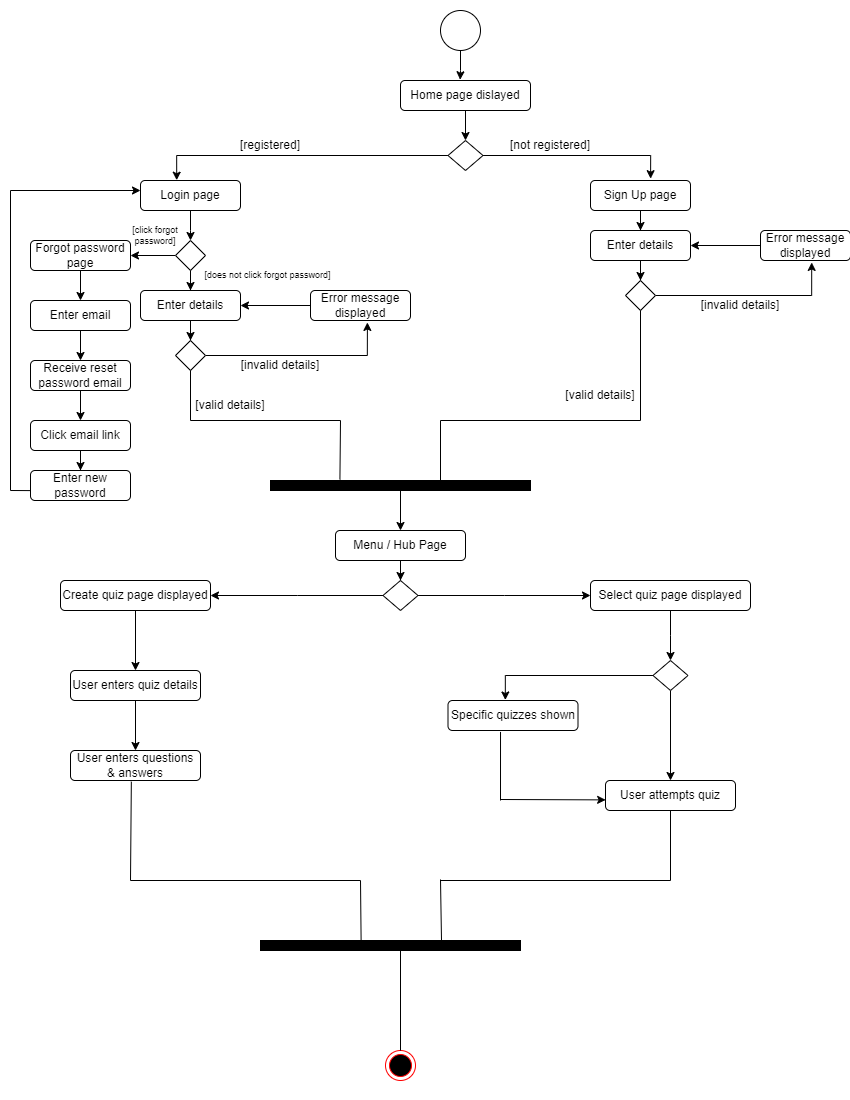

The diagram above was exported from draw.io. Its source (the exported page's mxGraphModel, read from the mxfile embedded in the PNG):
<mxGraphModel dx="1323" dy="675" grid="1" gridSize="10" guides="1" tooltips="1" connect="1" arrows="1" fold="1" page="1" pageScale="1" pageWidth="850" pageHeight="1100" math="0" shadow="0">
  <root>
    <mxCell id="0" />
    <mxCell id="1" parent="0" />
    <mxCell id="Bon1L7TnW7w6mMwKB4eC-3" style="edgeStyle=orthogonalEdgeStyle;rounded=0;orthogonalLoop=1;jettySize=auto;html=1;entryX=0.459;entryY=-0.025;entryDx=0;entryDy=0;entryPerimeter=0;" edge="1" parent="1" source="Bon1L7TnW7w6mMwKB4eC-1" target="Bon1L7TnW7w6mMwKB4eC-2">
      <mxGeometry relative="1" as="geometry" />
    </mxCell>
    <mxCell id="Bon1L7TnW7w6mMwKB4eC-1" value="" style="ellipse;whiteSpace=wrap;html=1;aspect=fixed;" vertex="1" parent="1">
      <mxGeometry x="440" y="10" width="40" height="40" as="geometry" />
    </mxCell>
    <mxCell id="Bon1L7TnW7w6mMwKB4eC-5" style="edgeStyle=orthogonalEdgeStyle;rounded=0;orthogonalLoop=1;jettySize=auto;html=1;entryX=0.5;entryY=0;entryDx=0;entryDy=0;" edge="1" parent="1" source="Bon1L7TnW7w6mMwKB4eC-2" target="Bon1L7TnW7w6mMwKB4eC-4">
      <mxGeometry relative="1" as="geometry" />
    </mxCell>
    <mxCell id="Bon1L7TnW7w6mMwKB4eC-2" value="Home page dislayed" style="rounded=1;whiteSpace=wrap;html=1;" vertex="1" parent="1">
      <mxGeometry x="400" y="80" width="130" height="30" as="geometry" />
    </mxCell>
    <mxCell id="Bon1L7TnW7w6mMwKB4eC-7" style="edgeStyle=orthogonalEdgeStyle;rounded=0;orthogonalLoop=1;jettySize=auto;html=1;entryX=0.362;entryY=-0.01;entryDx=0;entryDy=0;entryPerimeter=0;" edge="1" parent="1" source="Bon1L7TnW7w6mMwKB4eC-4" target="Bon1L7TnW7w6mMwKB4eC-6">
      <mxGeometry relative="1" as="geometry" />
    </mxCell>
    <mxCell id="Bon1L7TnW7w6mMwKB4eC-9" style="edgeStyle=orthogonalEdgeStyle;rounded=0;orthogonalLoop=1;jettySize=auto;html=1;entryX=0.601;entryY=-0.061;entryDx=0;entryDy=0;entryPerimeter=0;" edge="1" parent="1" source="Bon1L7TnW7w6mMwKB4eC-4" target="Bon1L7TnW7w6mMwKB4eC-8">
      <mxGeometry relative="1" as="geometry" />
    </mxCell>
    <mxCell id="Bon1L7TnW7w6mMwKB4eC-4" value="" style="rhombus;whiteSpace=wrap;html=1;" vertex="1" parent="1">
      <mxGeometry x="447.5" y="140" width="35" height="30" as="geometry" />
    </mxCell>
    <mxCell id="Bon1L7TnW7w6mMwKB4eC-11" style="edgeStyle=orthogonalEdgeStyle;rounded=0;orthogonalLoop=1;jettySize=auto;html=1;" edge="1" parent="1" source="Bon1L7TnW7w6mMwKB4eC-6">
      <mxGeometry relative="1" as="geometry">
        <mxPoint x="190" y="240" as="targetPoint" />
      </mxGeometry>
    </mxCell>
    <mxCell id="Bon1L7TnW7w6mMwKB4eC-6" value="Login page" style="rounded=1;whiteSpace=wrap;html=1;" vertex="1" parent="1">
      <mxGeometry x="140" y="180" width="100" height="30" as="geometry" />
    </mxCell>
    <mxCell id="Bon1L7TnW7w6mMwKB4eC-52" style="edgeStyle=orthogonalEdgeStyle;rounded=0;orthogonalLoop=1;jettySize=auto;html=1;" edge="1" parent="1" source="Bon1L7TnW7w6mMwKB4eC-8" target="Bon1L7TnW7w6mMwKB4eC-42">
      <mxGeometry relative="1" as="geometry" />
    </mxCell>
    <mxCell id="Bon1L7TnW7w6mMwKB4eC-8" value="Sign Up page" style="rounded=1;whiteSpace=wrap;html=1;" vertex="1" parent="1">
      <mxGeometry x="590" y="180" width="100" height="30" as="geometry" />
    </mxCell>
    <mxCell id="Bon1L7TnW7w6mMwKB4eC-13" style="edgeStyle=orthogonalEdgeStyle;rounded=0;orthogonalLoop=1;jettySize=auto;html=1;" edge="1" parent="1" source="Bon1L7TnW7w6mMwKB4eC-10" target="Bon1L7TnW7w6mMwKB4eC-12">
      <mxGeometry relative="1" as="geometry" />
    </mxCell>
    <mxCell id="Bon1L7TnW7w6mMwKB4eC-58" style="edgeStyle=orthogonalEdgeStyle;rounded=0;orthogonalLoop=1;jettySize=auto;html=1;entryX=1;entryY=0.5;entryDx=0;entryDy=0;" edge="1" parent="1" source="Bon1L7TnW7w6mMwKB4eC-10" target="Bon1L7TnW7w6mMwKB4eC-23">
      <mxGeometry relative="1" as="geometry" />
    </mxCell>
    <mxCell id="Bon1L7TnW7w6mMwKB4eC-10" value="" style="rhombus;whiteSpace=wrap;html=1;" vertex="1" parent="1">
      <mxGeometry x="175" y="240" width="30" height="30" as="geometry" />
    </mxCell>
    <mxCell id="Bon1L7TnW7w6mMwKB4eC-16" style="edgeStyle=orthogonalEdgeStyle;rounded=0;orthogonalLoop=1;jettySize=auto;html=1;entryX=0.5;entryY=0;entryDx=0;entryDy=0;" edge="1" parent="1" source="Bon1L7TnW7w6mMwKB4eC-12" target="Bon1L7TnW7w6mMwKB4eC-14">
      <mxGeometry relative="1" as="geometry" />
    </mxCell>
    <mxCell id="Bon1L7TnW7w6mMwKB4eC-12" value="Enter details" style="rounded=1;whiteSpace=wrap;html=1;" vertex="1" parent="1">
      <mxGeometry x="140" y="290" width="100" height="30" as="geometry" />
    </mxCell>
    <mxCell id="Bon1L7TnW7w6mMwKB4eC-18" style="edgeStyle=orthogonalEdgeStyle;rounded=0;orthogonalLoop=1;jettySize=auto;html=1;entryX=0.569;entryY=1.065;entryDx=0;entryDy=0;entryPerimeter=0;" edge="1" parent="1" source="Bon1L7TnW7w6mMwKB4eC-14" target="Bon1L7TnW7w6mMwKB4eC-17">
      <mxGeometry relative="1" as="geometry" />
    </mxCell>
    <mxCell id="Bon1L7TnW7w6mMwKB4eC-14" value="" style="rhombus;whiteSpace=wrap;html=1;" vertex="1" parent="1">
      <mxGeometry x="175" y="340" width="30" height="30" as="geometry" />
    </mxCell>
    <mxCell id="Bon1L7TnW7w6mMwKB4eC-20" style="edgeStyle=orthogonalEdgeStyle;rounded=0;orthogonalLoop=1;jettySize=auto;html=1;entryX=1;entryY=0.5;entryDx=0;entryDy=0;" edge="1" parent="1" source="Bon1L7TnW7w6mMwKB4eC-17" target="Bon1L7TnW7w6mMwKB4eC-12">
      <mxGeometry relative="1" as="geometry" />
    </mxCell>
    <mxCell id="Bon1L7TnW7w6mMwKB4eC-17" value="Error message displayed" style="rounded=1;whiteSpace=wrap;html=1;" vertex="1" parent="1">
      <mxGeometry x="310" y="290" width="100" height="30" as="geometry" />
    </mxCell>
    <mxCell id="Bon1L7TnW7w6mMwKB4eC-62" style="edgeStyle=orthogonalEdgeStyle;rounded=0;orthogonalLoop=1;jettySize=auto;html=1;entryX=0.5;entryY=0;entryDx=0;entryDy=0;" edge="1" parent="1" source="Bon1L7TnW7w6mMwKB4eC-21" target="Bon1L7TnW7w6mMwKB4eC-61">
      <mxGeometry relative="1" as="geometry" />
    </mxCell>
    <mxCell id="Bon1L7TnW7w6mMwKB4eC-21" value="" style="rounded=0;whiteSpace=wrap;html=1;fillColor=#000000;" vertex="1" parent="1">
      <mxGeometry x="270" y="480" width="260" height="10" as="geometry" />
    </mxCell>
    <mxCell id="Bon1L7TnW7w6mMwKB4eC-28" style="edgeStyle=orthogonalEdgeStyle;rounded=0;orthogonalLoop=1;jettySize=auto;html=1;entryX=0.5;entryY=0;entryDx=0;entryDy=0;" edge="1" parent="1" source="Bon1L7TnW7w6mMwKB4eC-23" target="Bon1L7TnW7w6mMwKB4eC-24">
      <mxGeometry relative="1" as="geometry" />
    </mxCell>
    <mxCell id="Bon1L7TnW7w6mMwKB4eC-23" value="Forgot password page" style="rounded=1;whiteSpace=wrap;html=1;" vertex="1" parent="1">
      <mxGeometry x="30" y="240" width="100" height="30" as="geometry" />
    </mxCell>
    <mxCell id="Bon1L7TnW7w6mMwKB4eC-29" style="edgeStyle=orthogonalEdgeStyle;rounded=0;orthogonalLoop=1;jettySize=auto;html=1;entryX=0.5;entryY=0;entryDx=0;entryDy=0;" edge="1" parent="1" source="Bon1L7TnW7w6mMwKB4eC-24" target="Bon1L7TnW7w6mMwKB4eC-25">
      <mxGeometry relative="1" as="geometry" />
    </mxCell>
    <mxCell id="Bon1L7TnW7w6mMwKB4eC-24" value="Enter email" style="rounded=1;whiteSpace=wrap;html=1;" vertex="1" parent="1">
      <mxGeometry x="30" y="300" width="100" height="30" as="geometry" />
    </mxCell>
    <mxCell id="Bon1L7TnW7w6mMwKB4eC-30" style="edgeStyle=orthogonalEdgeStyle;rounded=0;orthogonalLoop=1;jettySize=auto;html=1;entryX=0.5;entryY=0;entryDx=0;entryDy=0;" edge="1" parent="1" source="Bon1L7TnW7w6mMwKB4eC-25" target="Bon1L7TnW7w6mMwKB4eC-26">
      <mxGeometry relative="1" as="geometry" />
    </mxCell>
    <mxCell id="Bon1L7TnW7w6mMwKB4eC-25" value="Receive reset password email" style="rounded=1;whiteSpace=wrap;html=1;" vertex="1" parent="1">
      <mxGeometry x="30" y="360" width="100" height="30" as="geometry" />
    </mxCell>
    <mxCell id="Bon1L7TnW7w6mMwKB4eC-31" style="edgeStyle=orthogonalEdgeStyle;rounded=0;orthogonalLoop=1;jettySize=auto;html=1;entryX=0.5;entryY=0;entryDx=0;entryDy=0;" edge="1" parent="1" source="Bon1L7TnW7w6mMwKB4eC-26" target="Bon1L7TnW7w6mMwKB4eC-27">
      <mxGeometry relative="1" as="geometry" />
    </mxCell>
    <mxCell id="Bon1L7TnW7w6mMwKB4eC-26" value="Click email link" style="rounded=1;whiteSpace=wrap;html=1;" vertex="1" parent="1">
      <mxGeometry x="30" y="420" width="100" height="30" as="geometry" />
    </mxCell>
    <mxCell id="Bon1L7TnW7w6mMwKB4eC-27" value="Enter new password" style="rounded=1;whiteSpace=wrap;html=1;" vertex="1" parent="1">
      <mxGeometry x="30" y="470" width="100" height="30" as="geometry" />
    </mxCell>
    <mxCell id="Bon1L7TnW7w6mMwKB4eC-33" value="" style="endArrow=none;html=1;rounded=0;entryX=-0.001;entryY=0.67;entryDx=0;entryDy=0;entryPerimeter=0;" edge="1" parent="1" target="Bon1L7TnW7w6mMwKB4eC-27">
      <mxGeometry width="50" height="50" relative="1" as="geometry">
        <mxPoint x="10" y="490" as="sourcePoint" />
        <mxPoint x="250" y="360" as="targetPoint" />
      </mxGeometry>
    </mxCell>
    <mxCell id="Bon1L7TnW7w6mMwKB4eC-34" value="" style="endArrow=none;html=1;rounded=0;" edge="1" parent="1">
      <mxGeometry width="50" height="50" relative="1" as="geometry">
        <mxPoint x="10" y="490" as="sourcePoint" />
        <mxPoint x="10" y="190" as="targetPoint" />
      </mxGeometry>
    </mxCell>
    <mxCell id="Bon1L7TnW7w6mMwKB4eC-35" value="" style="endArrow=classic;html=1;rounded=0;" edge="1" parent="1">
      <mxGeometry width="50" height="50" relative="1" as="geometry">
        <mxPoint x="10" y="190" as="sourcePoint" />
        <mxPoint x="140" y="190" as="targetPoint" />
      </mxGeometry>
    </mxCell>
    <mxCell id="Bon1L7TnW7w6mMwKB4eC-36" value="" style="endArrow=none;html=1;rounded=0;entryX=0.5;entryY=1;entryDx=0;entryDy=0;" edge="1" parent="1" target="Bon1L7TnW7w6mMwKB4eC-14">
      <mxGeometry width="50" height="50" relative="1" as="geometry">
        <mxPoint x="190" y="420" as="sourcePoint" />
        <mxPoint x="390" y="360" as="targetPoint" />
      </mxGeometry>
    </mxCell>
    <mxCell id="Bon1L7TnW7w6mMwKB4eC-37" value="" style="endArrow=none;html=1;rounded=0;" edge="1" parent="1">
      <mxGeometry width="50" height="50" relative="1" as="geometry">
        <mxPoint x="190" y="420" as="sourcePoint" />
        <mxPoint x="340" y="420" as="targetPoint" />
      </mxGeometry>
    </mxCell>
    <mxCell id="Bon1L7TnW7w6mMwKB4eC-38" value="" style="endArrow=none;html=1;rounded=0;entryX=0.267;entryY=-0.089;entryDx=0;entryDy=0;entryPerimeter=0;" edge="1" parent="1" target="Bon1L7TnW7w6mMwKB4eC-21">
      <mxGeometry width="50" height="50" relative="1" as="geometry">
        <mxPoint x="340" y="420" as="sourcePoint" />
        <mxPoint x="390" y="360" as="targetPoint" />
      </mxGeometry>
    </mxCell>
    <mxCell id="Bon1L7TnW7w6mMwKB4eC-41" style="edgeStyle=orthogonalEdgeStyle;rounded=0;orthogonalLoop=1;jettySize=auto;html=1;entryX=0.5;entryY=0;entryDx=0;entryDy=0;" edge="1" parent="1" source="Bon1L7TnW7w6mMwKB4eC-42" target="Bon1L7TnW7w6mMwKB4eC-44">
      <mxGeometry relative="1" as="geometry" />
    </mxCell>
    <mxCell id="Bon1L7TnW7w6mMwKB4eC-42" value="Enter details" style="rounded=1;whiteSpace=wrap;html=1;" vertex="1" parent="1">
      <mxGeometry x="590" y="230" width="100" height="30" as="geometry" />
    </mxCell>
    <mxCell id="Bon1L7TnW7w6mMwKB4eC-43" style="edgeStyle=orthogonalEdgeStyle;rounded=0;orthogonalLoop=1;jettySize=auto;html=1;entryX=0.569;entryY=1.065;entryDx=0;entryDy=0;entryPerimeter=0;" edge="1" parent="1" source="Bon1L7TnW7w6mMwKB4eC-44" target="Bon1L7TnW7w6mMwKB4eC-46">
      <mxGeometry relative="1" as="geometry" />
    </mxCell>
    <mxCell id="Bon1L7TnW7w6mMwKB4eC-44" value="" style="rhombus;whiteSpace=wrap;html=1;" vertex="1" parent="1">
      <mxGeometry x="625" y="280" width="30" height="30" as="geometry" />
    </mxCell>
    <mxCell id="Bon1L7TnW7w6mMwKB4eC-45" style="edgeStyle=orthogonalEdgeStyle;rounded=0;orthogonalLoop=1;jettySize=auto;html=1;entryX=1;entryY=0.5;entryDx=0;entryDy=0;" edge="1" parent="1" source="Bon1L7TnW7w6mMwKB4eC-46" target="Bon1L7TnW7w6mMwKB4eC-42">
      <mxGeometry relative="1" as="geometry" />
    </mxCell>
    <mxCell id="Bon1L7TnW7w6mMwKB4eC-46" value="Error message displayed" style="rounded=1;whiteSpace=wrap;html=1;" vertex="1" parent="1">
      <mxGeometry x="760" y="230" width="90" height="30" as="geometry" />
    </mxCell>
    <mxCell id="Bon1L7TnW7w6mMwKB4eC-47" value="" style="endArrow=none;html=1;rounded=0;" edge="1" parent="1">
      <mxGeometry width="50" height="50" relative="1" as="geometry">
        <mxPoint x="440" y="420" as="sourcePoint" />
        <mxPoint x="640" y="420" as="targetPoint" />
      </mxGeometry>
    </mxCell>
    <mxCell id="Bon1L7TnW7w6mMwKB4eC-48" value="" style="endArrow=none;html=1;rounded=0;entryX=0.267;entryY=-0.089;entryDx=0;entryDy=0;entryPerimeter=0;" edge="1" parent="1">
      <mxGeometry width="50" height="50" relative="1" as="geometry">
        <mxPoint x="440" y="420" as="sourcePoint" />
        <mxPoint x="440" y="480" as="targetPoint" />
      </mxGeometry>
    </mxCell>
    <mxCell id="Bon1L7TnW7w6mMwKB4eC-49" value="" style="endArrow=none;html=1;rounded=0;entryX=0.5;entryY=1;entryDx=0;entryDy=0;" edge="1" parent="1" target="Bon1L7TnW7w6mMwKB4eC-44">
      <mxGeometry width="50" height="50" relative="1" as="geometry">
        <mxPoint x="640" y="420" as="sourcePoint" />
        <mxPoint x="630" y="340" as="targetPoint" />
      </mxGeometry>
    </mxCell>
    <mxCell id="Bon1L7TnW7w6mMwKB4eC-50" value="[registered]" style="text;html=1;strokeColor=none;fillColor=none;align=center;verticalAlign=middle;whiteSpace=wrap;rounded=0;" vertex="1" parent="1">
      <mxGeometry x="240" y="130" width="60" height="30" as="geometry" />
    </mxCell>
    <mxCell id="Bon1L7TnW7w6mMwKB4eC-51" value="[not registered]" style="text;html=1;strokeColor=none;fillColor=none;align=center;verticalAlign=middle;whiteSpace=wrap;rounded=0;" vertex="1" parent="1">
      <mxGeometry x="490" y="130" width="120" height="30" as="geometry" />
    </mxCell>
    <mxCell id="Bon1L7TnW7w6mMwKB4eC-53" value="[valid details]" style="text;html=1;strokeColor=none;fillColor=none;align=center;verticalAlign=middle;whiteSpace=wrap;rounded=0;" vertex="1" parent="1">
      <mxGeometry x="180" y="390" width="100" height="30" as="geometry" />
    </mxCell>
    <mxCell id="Bon1L7TnW7w6mMwKB4eC-54" value="[valid details]" style="text;html=1;strokeColor=none;fillColor=none;align=center;verticalAlign=middle;whiteSpace=wrap;rounded=0;" vertex="1" parent="1">
      <mxGeometry x="550" y="380" width="100" height="30" as="geometry" />
    </mxCell>
    <mxCell id="Bon1L7TnW7w6mMwKB4eC-55" value="[invalid details]" style="text;html=1;strokeColor=none;fillColor=none;align=center;verticalAlign=middle;whiteSpace=wrap;rounded=0;" vertex="1" parent="1">
      <mxGeometry x="690" y="290" width="100" height="30" as="geometry" />
    </mxCell>
    <mxCell id="Bon1L7TnW7w6mMwKB4eC-56" value="[invalid details]" style="text;html=1;strokeColor=none;fillColor=none;align=center;verticalAlign=middle;whiteSpace=wrap;rounded=0;" vertex="1" parent="1">
      <mxGeometry x="230" y="350" width="100" height="30" as="geometry" />
    </mxCell>
    <mxCell id="Bon1L7TnW7w6mMwKB4eC-57" value="[click forgot password]" style="text;html=1;strokeColor=none;fillColor=none;align=center;verticalAlign=middle;whiteSpace=wrap;rounded=0;fontSize=9;" vertex="1" parent="1">
      <mxGeometry x="120" y="220" width="70" height="30" as="geometry" />
    </mxCell>
    <mxCell id="Bon1L7TnW7w6mMwKB4eC-59" value="[does not click forgot password]" style="text;html=1;strokeColor=none;fillColor=none;align=center;verticalAlign=middle;whiteSpace=wrap;rounded=0;fontSize=9;" vertex="1" parent="1">
      <mxGeometry x="195" y="260" width="145" height="30" as="geometry" />
    </mxCell>
    <mxCell id="Bon1L7TnW7w6mMwKB4eC-64" style="edgeStyle=orthogonalEdgeStyle;rounded=0;orthogonalLoop=1;jettySize=auto;html=1;" edge="1" parent="1" source="Bon1L7TnW7w6mMwKB4eC-61" target="Bon1L7TnW7w6mMwKB4eC-63">
      <mxGeometry relative="1" as="geometry" />
    </mxCell>
    <mxCell id="Bon1L7TnW7w6mMwKB4eC-61" value="Menu / Hub Page" style="rounded=1;whiteSpace=wrap;html=1;" vertex="1" parent="1">
      <mxGeometry x="335" y="530" width="130" height="30" as="geometry" />
    </mxCell>
    <mxCell id="Bon1L7TnW7w6mMwKB4eC-75" style="edgeStyle=orthogonalEdgeStyle;rounded=0;orthogonalLoop=1;jettySize=auto;html=1;" edge="1" parent="1" source="Bon1L7TnW7w6mMwKB4eC-63">
      <mxGeometry relative="1" as="geometry">
        <mxPoint x="210" y="595" as="targetPoint" />
      </mxGeometry>
    </mxCell>
    <mxCell id="Bon1L7TnW7w6mMwKB4eC-78" style="edgeStyle=orthogonalEdgeStyle;rounded=0;orthogonalLoop=1;jettySize=auto;html=1;" edge="1" parent="1" source="Bon1L7TnW7w6mMwKB4eC-63">
      <mxGeometry relative="1" as="geometry">
        <mxPoint x="590" y="595" as="targetPoint" />
      </mxGeometry>
    </mxCell>
    <mxCell id="Bon1L7TnW7w6mMwKB4eC-63" value="" style="rhombus;whiteSpace=wrap;html=1;" vertex="1" parent="1">
      <mxGeometry x="382.5" y="580" width="35" height="30" as="geometry" />
    </mxCell>
    <mxCell id="Bon1L7TnW7w6mMwKB4eC-76" style="edgeStyle=orthogonalEdgeStyle;rounded=0;orthogonalLoop=1;jettySize=auto;html=1;entryX=0.5;entryY=0;entryDx=0;entryDy=0;" edge="1" parent="1" source="Bon1L7TnW7w6mMwKB4eC-65" target="Bon1L7TnW7w6mMwKB4eC-66">
      <mxGeometry relative="1" as="geometry" />
    </mxCell>
    <mxCell id="Bon1L7TnW7w6mMwKB4eC-65" value="Create quiz page displayed" style="rounded=1;whiteSpace=wrap;html=1;" vertex="1" parent="1">
      <mxGeometry x="60" y="580" width="150" height="30" as="geometry" />
    </mxCell>
    <mxCell id="Bon1L7TnW7w6mMwKB4eC-77" style="edgeStyle=orthogonalEdgeStyle;rounded=0;orthogonalLoop=1;jettySize=auto;html=1;entryX=0.5;entryY=0;entryDx=0;entryDy=0;" edge="1" parent="1" source="Bon1L7TnW7w6mMwKB4eC-66" target="Bon1L7TnW7w6mMwKB4eC-67">
      <mxGeometry relative="1" as="geometry" />
    </mxCell>
    <mxCell id="Bon1L7TnW7w6mMwKB4eC-66" value="User enters quiz details" style="rounded=1;whiteSpace=wrap;html=1;" vertex="1" parent="1">
      <mxGeometry x="70" y="670" width="130" height="30" as="geometry" />
    </mxCell>
    <mxCell id="Bon1L7TnW7w6mMwKB4eC-67" value="User enters questions &amp;amp; answers" style="rounded=1;whiteSpace=wrap;html=1;" vertex="1" parent="1">
      <mxGeometry x="70" y="750" width="130" height="30" as="geometry" />
    </mxCell>
    <mxCell id="Bon1L7TnW7w6mMwKB4eC-80" style="edgeStyle=orthogonalEdgeStyle;rounded=0;orthogonalLoop=1;jettySize=auto;html=1;" edge="1" parent="1" source="Bon1L7TnW7w6mMwKB4eC-69">
      <mxGeometry relative="1" as="geometry">
        <mxPoint x="670" y="660" as="targetPoint" />
      </mxGeometry>
    </mxCell>
    <mxCell id="Bon1L7TnW7w6mMwKB4eC-69" value="Select quiz page displayed" style="rounded=1;whiteSpace=wrap;html=1;" vertex="1" parent="1">
      <mxGeometry x="590" y="580" width="160" height="30" as="geometry" />
    </mxCell>
    <mxCell id="Bon1L7TnW7w6mMwKB4eC-81" style="edgeStyle=orthogonalEdgeStyle;rounded=0;orthogonalLoop=1;jettySize=auto;html=1;entryX=0.441;entryY=-0.017;entryDx=0;entryDy=0;entryPerimeter=0;" edge="1" parent="1" source="Bon1L7TnW7w6mMwKB4eC-71" target="Bon1L7TnW7w6mMwKB4eC-73">
      <mxGeometry relative="1" as="geometry" />
    </mxCell>
    <mxCell id="Bon1L7TnW7w6mMwKB4eC-83" style="edgeStyle=orthogonalEdgeStyle;rounded=0;orthogonalLoop=1;jettySize=auto;html=1;entryX=0.5;entryY=0;entryDx=0;entryDy=0;" edge="1" parent="1" source="Bon1L7TnW7w6mMwKB4eC-71" target="Bon1L7TnW7w6mMwKB4eC-74">
      <mxGeometry relative="1" as="geometry" />
    </mxCell>
    <mxCell id="Bon1L7TnW7w6mMwKB4eC-71" value="" style="rhombus;whiteSpace=wrap;html=1;" vertex="1" parent="1">
      <mxGeometry x="652.5" y="660" width="35" height="30" as="geometry" />
    </mxCell>
    <mxCell id="Bon1L7TnW7w6mMwKB4eC-73" value="Specific quizzes shown" style="rounded=1;whiteSpace=wrap;html=1;" vertex="1" parent="1">
      <mxGeometry x="447.5" y="700" width="130" height="30" as="geometry" />
    </mxCell>
    <mxCell id="Bon1L7TnW7w6mMwKB4eC-74" value="User attempts quiz" style="rounded=1;whiteSpace=wrap;html=1;" vertex="1" parent="1">
      <mxGeometry x="605" y="780" width="130" height="30" as="geometry" />
    </mxCell>
    <mxCell id="Bon1L7TnW7w6mMwKB4eC-84" value="" style="endArrow=none;html=1;rounded=0;entryX=0.404;entryY=1.047;entryDx=0;entryDy=0;entryPerimeter=0;" edge="1" parent="1" target="Bon1L7TnW7w6mMwKB4eC-73">
      <mxGeometry width="50" height="50" relative="1" as="geometry">
        <mxPoint x="500" y="800" as="sourcePoint" />
        <mxPoint x="510" y="640" as="targetPoint" />
      </mxGeometry>
    </mxCell>
    <mxCell id="Bon1L7TnW7w6mMwKB4eC-85" value="" style="endArrow=classic;html=1;rounded=0;entryX=0.001;entryY=0.646;entryDx=0;entryDy=0;entryPerimeter=0;" edge="1" parent="1" target="Bon1L7TnW7w6mMwKB4eC-74">
      <mxGeometry width="50" height="50" relative="1" as="geometry">
        <mxPoint x="500" y="799" as="sourcePoint" />
        <mxPoint x="560" y="750" as="targetPoint" />
      </mxGeometry>
    </mxCell>
    <mxCell id="Bon1L7TnW7w6mMwKB4eC-86" value="" style="rounded=0;whiteSpace=wrap;html=1;fillColor=#000000;" vertex="1" parent="1">
      <mxGeometry x="260" y="940" width="260" height="10" as="geometry" />
    </mxCell>
    <mxCell id="Bon1L7TnW7w6mMwKB4eC-87" value="" style="endArrow=none;html=1;rounded=0;entryX=0.468;entryY=1.037;entryDx=0;entryDy=0;entryPerimeter=0;" edge="1" parent="1" target="Bon1L7TnW7w6mMwKB4eC-67">
      <mxGeometry width="50" height="50" relative="1" as="geometry">
        <mxPoint x="130" y="880" as="sourcePoint" />
        <mxPoint x="440" y="880" as="targetPoint" />
      </mxGeometry>
    </mxCell>
    <mxCell id="Bon1L7TnW7w6mMwKB4eC-88" value="" style="endArrow=none;html=1;rounded=0;" edge="1" parent="1">
      <mxGeometry width="50" height="50" relative="1" as="geometry">
        <mxPoint x="130" y="880" as="sourcePoint" />
        <mxPoint x="360" y="880" as="targetPoint" />
      </mxGeometry>
    </mxCell>
    <mxCell id="Bon1L7TnW7w6mMwKB4eC-90" value="" style="endArrow=none;html=1;rounded=0;entryX=0.387;entryY=0.093;entryDx=0;entryDy=0;entryPerimeter=0;" edge="1" parent="1" target="Bon1L7TnW7w6mMwKB4eC-86">
      <mxGeometry width="50" height="50" relative="1" as="geometry">
        <mxPoint x="360" y="880" as="sourcePoint" />
        <mxPoint x="400" y="840" as="targetPoint" />
      </mxGeometry>
    </mxCell>
    <mxCell id="Bon1L7TnW7w6mMwKB4eC-91" value="" style="endArrow=none;html=1;rounded=0;" edge="1" parent="1">
      <mxGeometry width="50" height="50" relative="1" as="geometry">
        <mxPoint x="440" y="880" as="sourcePoint" />
        <mxPoint x="670" y="880" as="targetPoint" />
      </mxGeometry>
    </mxCell>
    <mxCell id="Bon1L7TnW7w6mMwKB4eC-92" value="" style="endArrow=none;html=1;rounded=0;entryX=0.387;entryY=0.093;entryDx=0;entryDy=0;entryPerimeter=0;" edge="1" parent="1">
      <mxGeometry width="50" height="50" relative="1" as="geometry">
        <mxPoint x="440" y="879" as="sourcePoint" />
        <mxPoint x="441" y="940" as="targetPoint" />
      </mxGeometry>
    </mxCell>
    <mxCell id="Bon1L7TnW7w6mMwKB4eC-93" value="" style="endArrow=none;html=1;rounded=0;entryX=0.5;entryY=1;entryDx=0;entryDy=0;" edge="1" parent="1" target="Bon1L7TnW7w6mMwKB4eC-74">
      <mxGeometry width="50" height="50" relative="1" as="geometry">
        <mxPoint x="670" y="880" as="sourcePoint" />
        <mxPoint x="620" y="850" as="targetPoint" />
      </mxGeometry>
    </mxCell>
    <mxCell id="Bon1L7TnW7w6mMwKB4eC-94" value="" style="ellipse;html=1;shape=endState;fillColor=#000000;strokeColor=#ff0000;" vertex="1" parent="1">
      <mxGeometry x="385" y="1050" width="30" height="30" as="geometry" />
    </mxCell>
    <mxCell id="Bon1L7TnW7w6mMwKB4eC-95" value="" style="endArrow=none;html=1;rounded=0;exitX=0.5;exitY=0;exitDx=0;exitDy=0;" edge="1" parent="1" source="Bon1L7TnW7w6mMwKB4eC-94">
      <mxGeometry width="50" height="50" relative="1" as="geometry">
        <mxPoint x="410" y="1050" as="sourcePoint" />
        <mxPoint x="400" y="950" as="targetPoint" />
      </mxGeometry>
    </mxCell>
  </root>
</mxGraphModel>